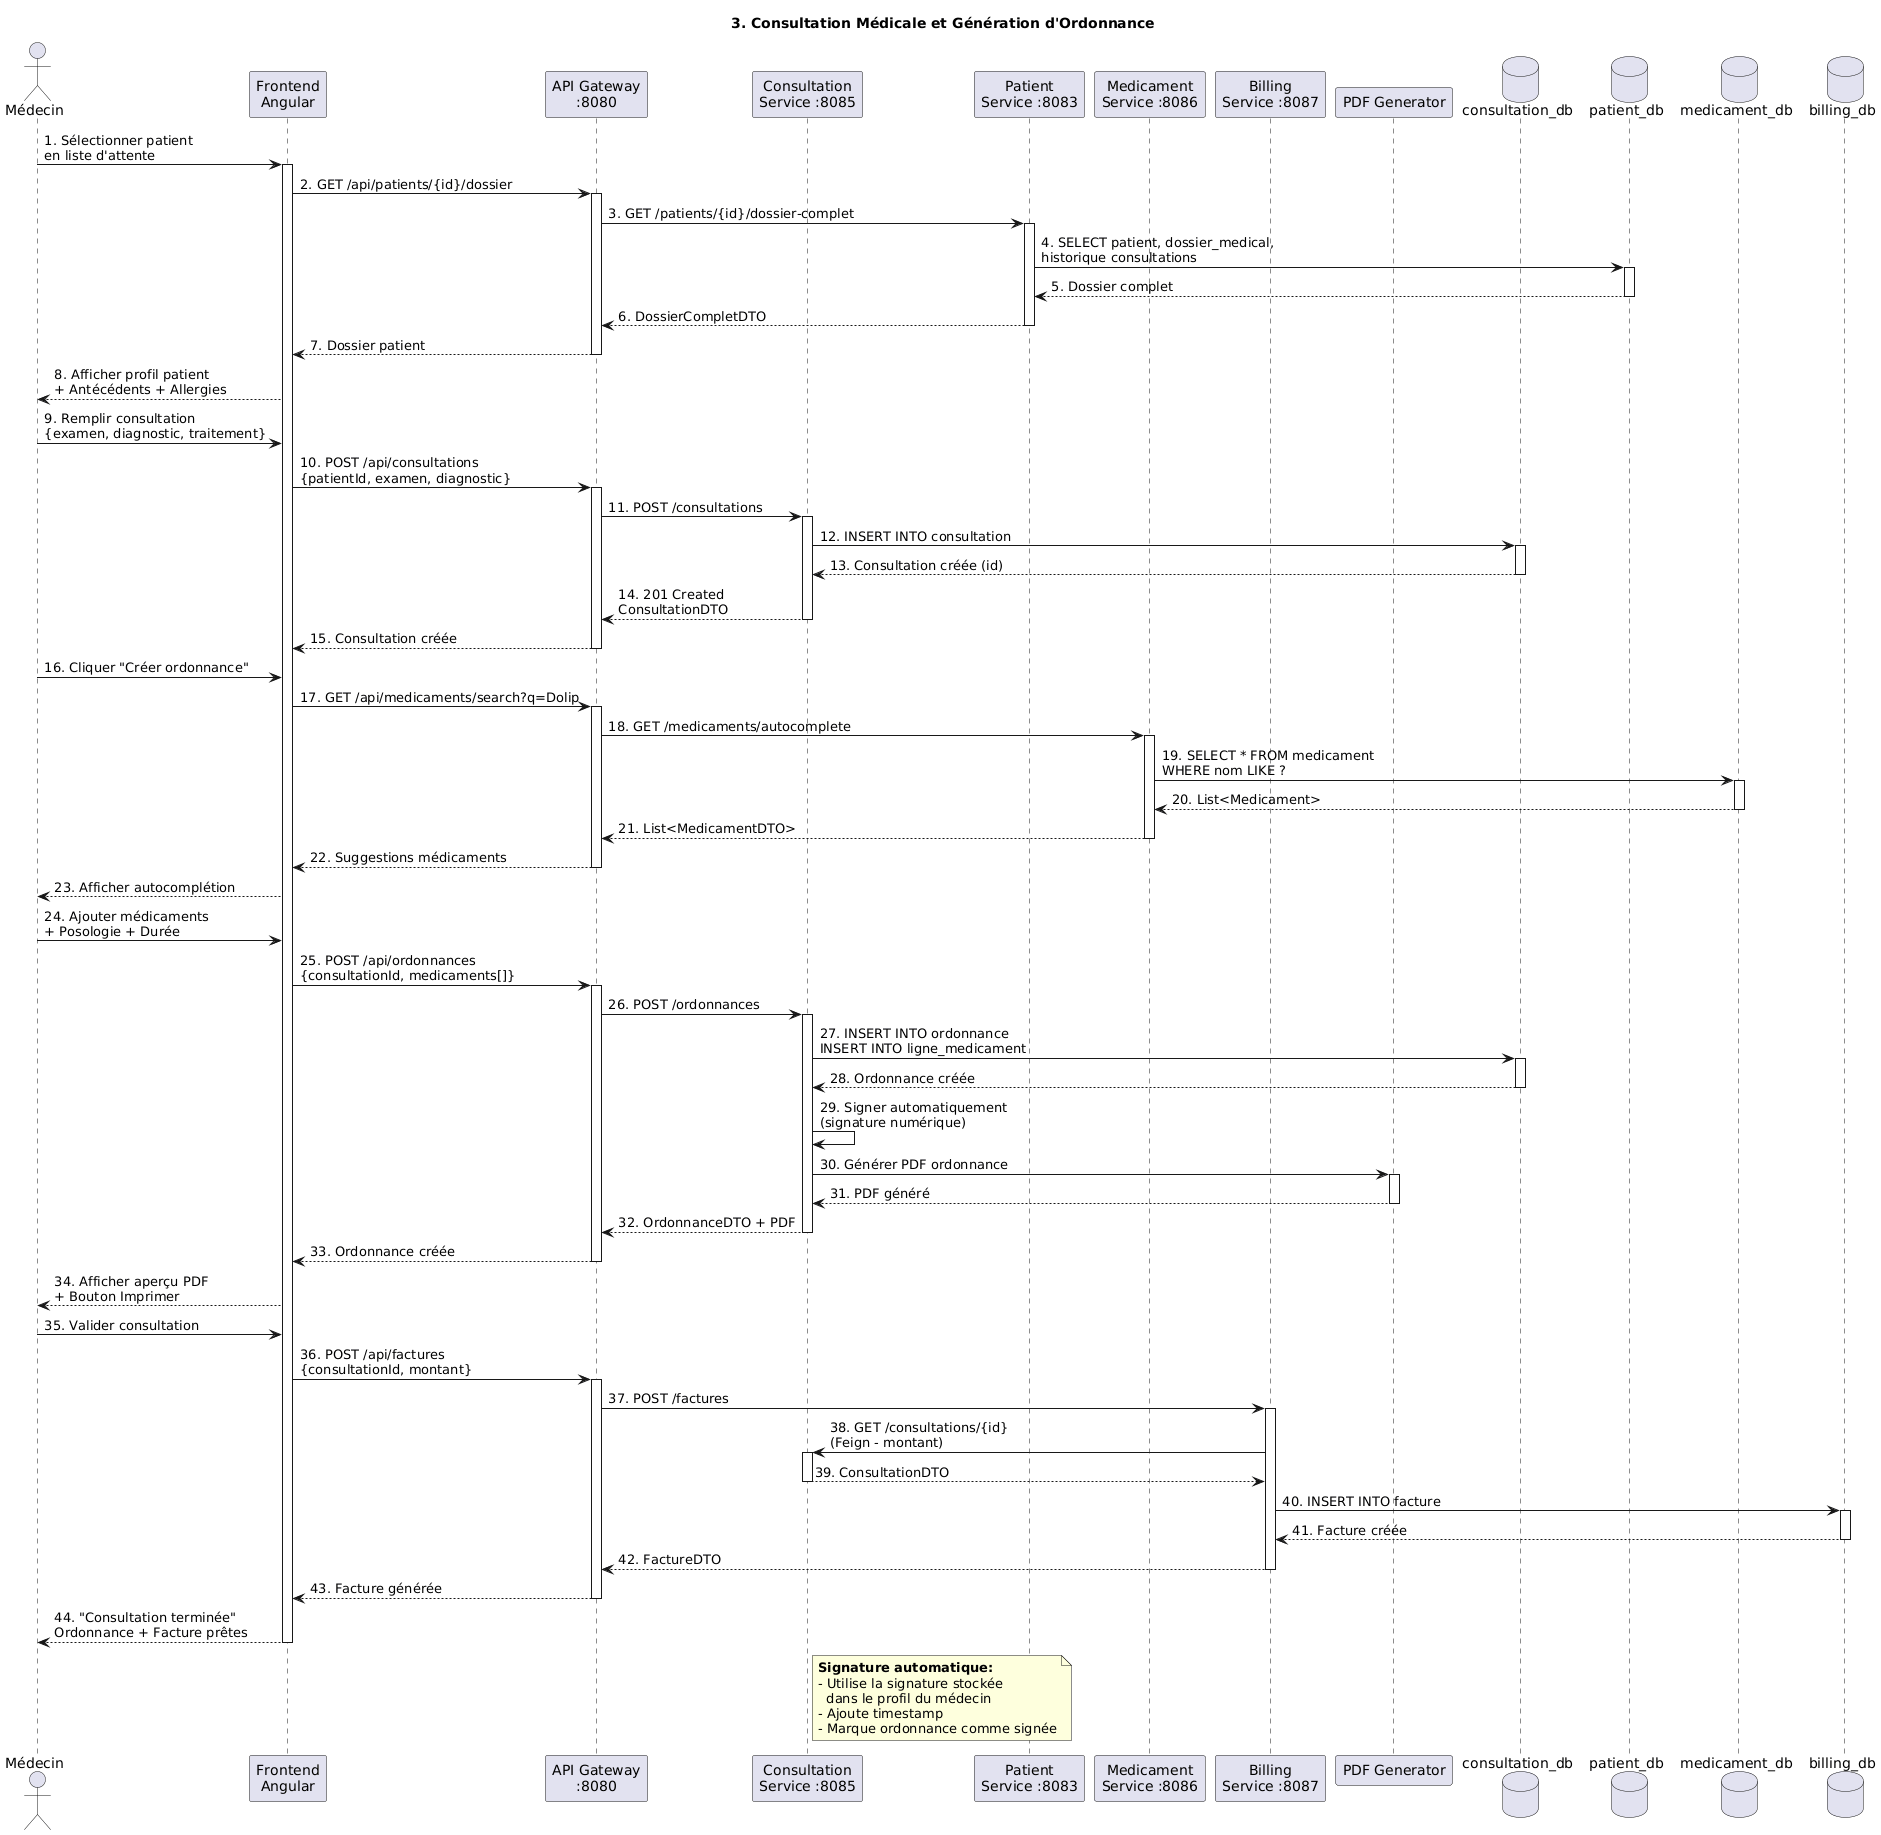

The diagram above was rendered by PlantUML. Its source (embedded in the PNG):
@startuml
title 3. Consultation Médicale et Génération d'Ordonnance

actor "Médecin" as Medecin
participant "Frontend\nAngular" as Frontend
participant "API Gateway\n:8080" as Gateway
participant "Consultation\nService :8085" as ConsultationService
participant "Patient\nService :8083" as PatientService
participant "Medicament\nService :8086" as MedicamentService
participant "Billing\nService :8087" as BillingService
participant "PDF Generator" as PDFGen
database "consultation_db" as DBConsult
database "patient_db" as DBPatient
database "medicament_db" as DBMed
database "billing_db" as DBBilling

Medecin -> Frontend: 1. Sélectionner patient\nen liste d'attente
activate Frontend

Frontend -> Gateway: 2. GET /api/patients/{id}/dossier
activate Gateway

Gateway -> PatientService: 3. GET /patients/{id}/dossier-complet
activate PatientService

PatientService -> DBPatient: 4. SELECT patient, dossier_medical,\nhistorique consultations
activate DBPatient
DBPatient --> PatientService: 5. Dossier complet
deactivate DBPatient

PatientService --> Gateway: 6. DossierCompletDTO
deactivate PatientService

Gateway --> Frontend: 7. Dossier patient
deactivate Gateway

Frontend --> Medecin: 8. Afficher profil patient\n+ Antécédents + Allergies

Medecin -> Frontend: 9. Remplir consultation\n{examen, diagnostic, traitement}

Frontend -> Gateway: 10. POST /api/consultations\n{patientId, examen, diagnostic}
activate Gateway

Gateway -> ConsultationService: 11. POST /consultations
activate ConsultationService

ConsultationService -> DBConsult: 12. INSERT INTO consultation
activate DBConsult
DBConsult --> ConsultationService: 13. Consultation créée (id)
deactivate DBConsult

ConsultationService --> Gateway: 14. 201 Created\nConsultationDTO
deactivate ConsultationService

Gateway --> Frontend: 15. Consultation créée
deactivate Gateway

Medecin -> Frontend: 16. Cliquer "Créer ordonnance"

Frontend -> Gateway: 17. GET /api/medicaments/search?q=Dolip
activate Gateway

Gateway -> MedicamentService: 18. GET /medicaments/autocomplete
activate MedicamentService

MedicamentService -> DBMed: 19. SELECT * FROM medicament\nWHERE nom LIKE ?
activate DBMed
DBMed --> MedicamentService: 20. List<Medicament>
deactivate DBMed

MedicamentService --> Gateway: 21. List<MedicamentDTO>
deactivate MedicamentService

Gateway --> Frontend: 22. Suggestions médicaments
deactivate Gateway

Frontend --> Medecin: 23. Afficher autocomplétion

Medecin -> Frontend: 24. Ajouter médicaments\n+ Posologie + Durée

Frontend -> Gateway: 25. POST /api/ordonnances\n{consultationId, medicaments[]}
activate Gateway

Gateway -> ConsultationService: 26. POST /ordonnances
activate ConsultationService

ConsultationService -> DBConsult: 27. INSERT INTO ordonnance\nINSERT INTO ligne_medicament
activate DBConsult
DBConsult --> ConsultationService: 28. Ordonnance créée
deactivate DBConsult

ConsultationService -> ConsultationService: 29. Signer automatiquement\n(signature numérique)

ConsultationService -> PDFGen: 30. Générer PDF ordonnance
activate PDFGen
PDFGen --> ConsultationService: 31. PDF généré
deactivate PDFGen

ConsultationService --> Gateway: 32. OrdonnanceDTO + PDF
deactivate ConsultationService

Gateway --> Frontend: 33. Ordonnance créée
deactivate Gateway

Frontend --> Medecin: 34. Afficher aperçu PDF\n+ Bouton Imprimer

Medecin -> Frontend: 35. Valider consultation

Frontend -> Gateway: 36. POST /api/factures\n{consultationId, montant}
activate Gateway

Gateway -> BillingService: 37. POST /factures
activate BillingService

BillingService -> ConsultationService: 38. GET /consultations/{id}\n(Feign - montant)
activate ConsultationService
ConsultationService --> BillingService: 39. ConsultationDTO
deactivate ConsultationService

BillingService -> DBBilling: 40. INSERT INTO facture
activate DBBilling
DBBilling --> BillingService: 41. Facture créée
deactivate DBBilling

BillingService --> Gateway: 42. FactureDTO
deactivate BillingService

Gateway --> Frontend: 43. Facture générée
deactivate Gateway

Frontend --> Medecin: 44. "Consultation terminée"\nOrdonnance + Facture prêtes
deactivate Frontend

note right of ConsultationService
  **Signature automatique:**
  - Utilise la signature stockée
    dans le profil du médecin
  - Ajoute timestamp
  - Marque ordonnance comme signée
end note
@enduml